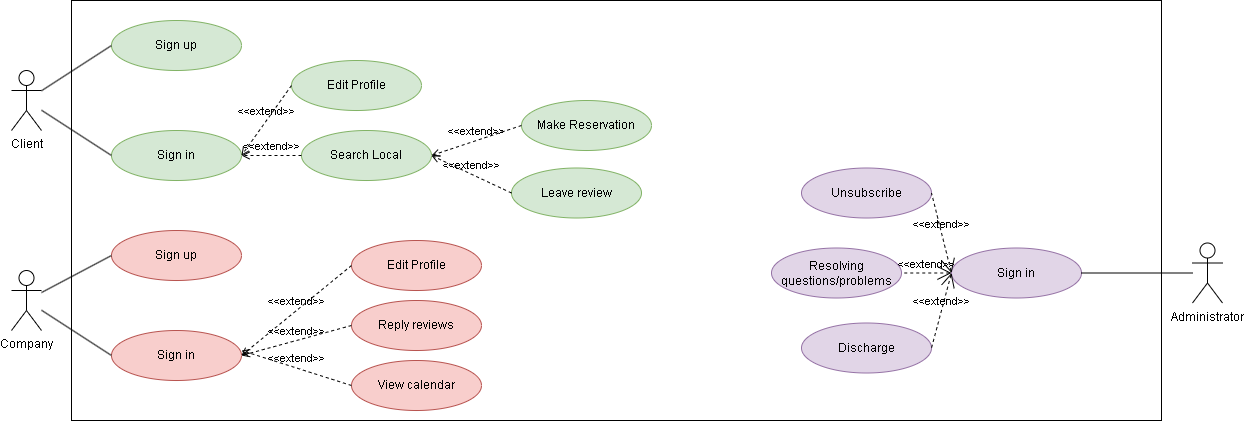

The diagram above was exported from draw.io. Its source (the exported page's mxGraphModel, read from the mxfile embedded in the PNG):
<mxGraphModel dx="1434" dy="788" grid="1" gridSize="10" guides="1" tooltips="1" connect="1" arrows="1" fold="1" page="1" pageScale="1" pageWidth="827" pageHeight="1169" math="0" shadow="0">
  <root>
    <mxCell id="0" />
    <mxCell id="1" parent="0" />
    <mxCell id="pXXJ-yyLuB3R1oxsnLNE-1" value="Client" style="shape=umlActor;verticalLabelPosition=bottom;verticalAlign=top;html=1;outlineConnect=0;" parent="1" vertex="1">
      <mxGeometry x="30" y="260" width="30" height="60" as="geometry" />
    </mxCell>
    <mxCell id="pXXJ-yyLuB3R1oxsnLNE-2" value="Administrator" style="shape=umlActor;verticalLabelPosition=bottom;verticalAlign=top;html=1;outlineConnect=0;" parent="1" vertex="1">
      <mxGeometry x="1211" y="432.5" width="30" height="60" as="geometry" />
    </mxCell>
    <mxCell id="pXXJ-yyLuB3R1oxsnLNE-5" value="Company" style="shape=umlActor;verticalLabelPosition=bottom;verticalAlign=top;html=1;outlineConnect=0;" parent="1" vertex="1">
      <mxGeometry x="30" y="460" width="30" height="60" as="geometry" />
    </mxCell>
    <mxCell id="pXXJ-yyLuB3R1oxsnLNE-6" value="" style="rounded=0;whiteSpace=wrap;html=1;" parent="1" vertex="1">
      <mxGeometry x="90" y="190" width="1090" height="420" as="geometry" />
    </mxCell>
    <mxCell id="pXXJ-yyLuB3R1oxsnLNE-11" value="Sign up" style="ellipse;whiteSpace=wrap;html=1;fillColor=#d5e8d4;strokeColor=#82b366;" parent="1" vertex="1">
      <mxGeometry x="130" y="210" width="130" height="50" as="geometry" />
    </mxCell>
    <mxCell id="pXXJ-yyLuB3R1oxsnLNE-12" value="Sign in" style="ellipse;whiteSpace=wrap;html=1;fillColor=#d5e8d4;strokeColor=#82b366;" parent="1" vertex="1">
      <mxGeometry x="130" y="320" width="130" height="50" as="geometry" />
    </mxCell>
    <mxCell id="pXXJ-yyLuB3R1oxsnLNE-13" value="" style="endArrow=none;html=1;rounded=0;entryX=0;entryY=0.5;entryDx=0;entryDy=0;" parent="1" source="pXXJ-yyLuB3R1oxsnLNE-1" target="pXXJ-yyLuB3R1oxsnLNE-12" edge="1">
      <mxGeometry width="50" height="50" relative="1" as="geometry">
        <mxPoint x="310" y="400" as="sourcePoint" />
        <mxPoint x="360" y="350" as="targetPoint" />
      </mxGeometry>
    </mxCell>
    <mxCell id="pXXJ-yyLuB3R1oxsnLNE-14" value="" style="endArrow=none;html=1;rounded=0;entryX=0;entryY=0.5;entryDx=0;entryDy=0;" parent="1" source="pXXJ-yyLuB3R1oxsnLNE-1" target="pXXJ-yyLuB3R1oxsnLNE-11" edge="1">
      <mxGeometry width="50" height="50" relative="1" as="geometry">
        <mxPoint x="280" y="360" as="sourcePoint" />
        <mxPoint x="330" y="310" as="targetPoint" />
      </mxGeometry>
    </mxCell>
    <mxCell id="pXXJ-yyLuB3R1oxsnLNE-15" value="Edit Profile" style="ellipse;whiteSpace=wrap;html=1;fillColor=#d5e8d4;strokeColor=#82b366;" parent="1" vertex="1">
      <mxGeometry x="310" y="250" width="130" height="50" as="geometry" />
    </mxCell>
    <mxCell id="pXXJ-yyLuB3R1oxsnLNE-16" value="Search Local" style="ellipse;whiteSpace=wrap;html=1;fillColor=#d5e8d4;strokeColor=#82b366;" parent="1" vertex="1">
      <mxGeometry x="320" y="320" width="130" height="50" as="geometry" />
    </mxCell>
    <mxCell id="pXXJ-yyLuB3R1oxsnLNE-23" value="&amp;lt;&amp;lt;extend&amp;gt;&amp;gt;" style="html=1;verticalAlign=bottom;labelBackgroundColor=none;endArrow=open;endFill=0;dashed=1;rounded=0;exitX=0;exitY=0.5;exitDx=0;exitDy=0;entryX=1;entryY=0.5;entryDx=0;entryDy=0;" parent="1" source="pXXJ-yyLuB3R1oxsnLNE-15" target="pXXJ-yyLuB3R1oxsnLNE-12" edge="1">
      <mxGeometry width="160" relative="1" as="geometry">
        <mxPoint x="330" y="340" as="sourcePoint" />
        <mxPoint x="490" y="340" as="targetPoint" />
      </mxGeometry>
    </mxCell>
    <mxCell id="pXXJ-yyLuB3R1oxsnLNE-24" value="&amp;lt;&amp;lt;extend&amp;gt;&amp;gt;" style="html=1;verticalAlign=bottom;labelBackgroundColor=none;endArrow=open;endFill=0;dashed=1;rounded=0;exitX=0;exitY=0.5;exitDx=0;exitDy=0;" parent="1" source="pXXJ-yyLuB3R1oxsnLNE-16" edge="1">
      <mxGeometry width="160" relative="1" as="geometry">
        <mxPoint x="270" y="330" as="sourcePoint" />
        <mxPoint x="260" y="345" as="targetPoint" />
      </mxGeometry>
    </mxCell>
    <mxCell id="pXXJ-yyLuB3R1oxsnLNE-25" value="Make Reservation" style="ellipse;whiteSpace=wrap;html=1;fillColor=#d5e8d4;strokeColor=#82b366;" parent="1" vertex="1">
      <mxGeometry x="540" y="290" width="130" height="50" as="geometry" />
    </mxCell>
    <mxCell id="pXXJ-yyLuB3R1oxsnLNE-26" value="Leave review" style="ellipse;whiteSpace=wrap;html=1;fillColor=#d5e8d4;strokeColor=#82b366;" parent="1" vertex="1">
      <mxGeometry x="530" y="357.5" width="130" height="50" as="geometry" />
    </mxCell>
    <mxCell id="pXXJ-yyLuB3R1oxsnLNE-27" value="&amp;lt;&amp;lt;extend&amp;gt;&amp;gt;" style="html=1;verticalAlign=bottom;labelBackgroundColor=none;endArrow=open;endFill=0;dashed=1;rounded=0;exitX=0;exitY=0.5;exitDx=0;exitDy=0;entryX=1;entryY=0.5;entryDx=0;entryDy=0;" parent="1" source="pXXJ-yyLuB3R1oxsnLNE-26" target="pXXJ-yyLuB3R1oxsnLNE-16" edge="1">
      <mxGeometry width="160" relative="1" as="geometry">
        <mxPoint x="280" y="360" as="sourcePoint" />
        <mxPoint x="440" y="360" as="targetPoint" />
      </mxGeometry>
    </mxCell>
    <mxCell id="pXXJ-yyLuB3R1oxsnLNE-28" value="&amp;lt;&amp;lt;extend&amp;gt;&amp;gt;" style="html=1;verticalAlign=bottom;labelBackgroundColor=none;endArrow=open;endFill=0;dashed=1;rounded=0;exitX=0;exitY=0.5;exitDx=0;exitDy=0;entryX=1;entryY=0.5;entryDx=0;entryDy=0;" parent="1" source="pXXJ-yyLuB3R1oxsnLNE-25" target="pXXJ-yyLuB3R1oxsnLNE-16" edge="1">
      <mxGeometry width="160" relative="1" as="geometry">
        <mxPoint x="320" y="350" as="sourcePoint" />
        <mxPoint x="480" y="350" as="targetPoint" />
      </mxGeometry>
    </mxCell>
    <mxCell id="pXXJ-yyLuB3R1oxsnLNE-29" value="Sign up" style="ellipse;whiteSpace=wrap;html=1;fillColor=#f8cecc;strokeColor=#b85450;" parent="1" vertex="1">
      <mxGeometry x="130" y="420" width="130" height="50" as="geometry" />
    </mxCell>
    <mxCell id="pXXJ-yyLuB3R1oxsnLNE-30" value="Sign in" style="ellipse;whiteSpace=wrap;html=1;fillColor=#f8cecc;strokeColor=#b85450;" parent="1" vertex="1">
      <mxGeometry x="130" y="520" width="130" height="50" as="geometry" />
    </mxCell>
    <mxCell id="pXXJ-yyLuB3R1oxsnLNE-31" value="" style="endArrow=none;html=1;rounded=0;entryX=0;entryY=0.5;entryDx=0;entryDy=0;" parent="1" source="pXXJ-yyLuB3R1oxsnLNE-5" target="pXXJ-yyLuB3R1oxsnLNE-29" edge="1">
      <mxGeometry width="50" height="50" relative="1" as="geometry">
        <mxPoint x="390" y="360" as="sourcePoint" />
        <mxPoint x="440" y="310" as="targetPoint" />
      </mxGeometry>
    </mxCell>
    <mxCell id="pXXJ-yyLuB3R1oxsnLNE-32" value="" style="endArrow=none;html=1;rounded=0;entryX=0;entryY=0.5;entryDx=0;entryDy=0;" parent="1" source="pXXJ-yyLuB3R1oxsnLNE-5" target="pXXJ-yyLuB3R1oxsnLNE-30" edge="1">
      <mxGeometry width="50" height="50" relative="1" as="geometry">
        <mxPoint x="390" y="360" as="sourcePoint" />
        <mxPoint x="440" y="310" as="targetPoint" />
      </mxGeometry>
    </mxCell>
    <mxCell id="pXXJ-yyLuB3R1oxsnLNE-33" value="Edit Profile" style="ellipse;whiteSpace=wrap;html=1;fillColor=#f8cecc;strokeColor=#b85450;" parent="1" vertex="1">
      <mxGeometry x="370" y="430" width="130" height="50" as="geometry" />
    </mxCell>
    <mxCell id="pXXJ-yyLuB3R1oxsnLNE-34" value="Reply reviews" style="ellipse;whiteSpace=wrap;html=1;fillColor=#f8cecc;strokeColor=#b85450;" parent="1" vertex="1">
      <mxGeometry x="370" y="490" width="130" height="50" as="geometry" />
    </mxCell>
    <mxCell id="pXXJ-yyLuB3R1oxsnLNE-35" value="View calendar" style="ellipse;whiteSpace=wrap;html=1;fillColor=#f8cecc;strokeColor=#b85450;" parent="1" vertex="1">
      <mxGeometry x="370" y="550" width="130" height="50" as="geometry" />
    </mxCell>
    <mxCell id="pXXJ-yyLuB3R1oxsnLNE-37" value="&amp;lt;&amp;lt;extend&amp;gt;&amp;gt;" style="html=1;verticalAlign=bottom;labelBackgroundColor=none;endArrow=open;endFill=0;dashed=1;rounded=0;entryX=1;entryY=0.5;entryDx=0;entryDy=0;exitX=0;exitY=0.5;exitDx=0;exitDy=0;" parent="1" source="pXXJ-yyLuB3R1oxsnLNE-33" target="pXXJ-yyLuB3R1oxsnLNE-30" edge="1">
      <mxGeometry width="160" relative="1" as="geometry">
        <mxPoint x="330" y="340" as="sourcePoint" />
        <mxPoint x="490" y="340" as="targetPoint" />
      </mxGeometry>
    </mxCell>
    <mxCell id="pXXJ-yyLuB3R1oxsnLNE-38" value="&amp;lt;&amp;lt;extend&amp;gt;&amp;gt;" style="html=1;verticalAlign=bottom;labelBackgroundColor=none;endArrow=open;endFill=0;dashed=1;rounded=0;entryX=1;entryY=0.5;entryDx=0;entryDy=0;exitX=0;exitY=0.5;exitDx=0;exitDy=0;" parent="1" source="pXXJ-yyLuB3R1oxsnLNE-34" target="pXXJ-yyLuB3R1oxsnLNE-30" edge="1">
      <mxGeometry width="160" relative="1" as="geometry">
        <mxPoint x="330" y="340" as="sourcePoint" />
        <mxPoint x="490" y="340" as="targetPoint" />
      </mxGeometry>
    </mxCell>
    <mxCell id="pXXJ-yyLuB3R1oxsnLNE-39" value="&amp;lt;&amp;lt;extend&amp;gt;&amp;gt;" style="html=1;verticalAlign=bottom;labelBackgroundColor=none;endArrow=open;endFill=0;dashed=1;rounded=0;exitX=0;exitY=0.5;exitDx=0;exitDy=0;" parent="1" source="pXXJ-yyLuB3R1oxsnLNE-35" edge="1">
      <mxGeometry width="160" relative="1" as="geometry">
        <mxPoint x="330" y="340" as="sourcePoint" />
        <mxPoint x="260" y="540" as="targetPoint" />
      </mxGeometry>
    </mxCell>
    <mxCell id="pXXJ-yyLuB3R1oxsnLNE-40" value="Unsubscribe" style="ellipse;whiteSpace=wrap;html=1;fillColor=#e1d5e7;strokeColor=#9673a6;" parent="1" vertex="1">
      <mxGeometry x="820" y="357.5" width="130" height="50" as="geometry" />
    </mxCell>
    <mxCell id="pXXJ-yyLuB3R1oxsnLNE-41" value="Discharge" style="ellipse;whiteSpace=wrap;html=1;fillColor=#e1d5e7;strokeColor=#9673a6;" parent="1" vertex="1">
      <mxGeometry x="820" y="512.5" width="130" height="50" as="geometry" />
    </mxCell>
    <mxCell id="pXXJ-yyLuB3R1oxsnLNE-42" value="Resolving questions/problems" style="ellipse;whiteSpace=wrap;html=1;fillColor=#e1d5e7;strokeColor=#9673a6;" parent="1" vertex="1">
      <mxGeometry x="790" y="437.5" width="130" height="50" as="geometry" />
    </mxCell>
    <mxCell id="zAxJBFOn5vCK-ZsCzKC5-1" value="Sign in" style="ellipse;whiteSpace=wrap;html=1;fillColor=#e1d5e7;strokeColor=#9673a6;" parent="1" vertex="1">
      <mxGeometry x="970" y="437.5" width="130" height="50" as="geometry" />
    </mxCell>
    <mxCell id="zAxJBFOn5vCK-ZsCzKC5-2" value="" style="endArrow=none;html=1;rounded=0;entryX=1;entryY=0.5;entryDx=0;entryDy=0;" parent="1" source="pXXJ-yyLuB3R1oxsnLNE-2" target="zAxJBFOn5vCK-ZsCzKC5-1" edge="1">
      <mxGeometry width="50" height="50" relative="1" as="geometry">
        <mxPoint x="890" y="401" as="sourcePoint" />
        <mxPoint x="960" y="455" as="targetPoint" />
        <Array as="points" />
      </mxGeometry>
    </mxCell>
    <mxCell id="zAxJBFOn5vCK-ZsCzKC5-3" value="&amp;lt;&amp;lt;extend&amp;gt;&amp;gt;" style="edgeStyle=none;html=1;startArrow=open;endArrow=none;startSize=12;verticalAlign=bottom;dashed=1;labelBackgroundColor=none;rounded=0;exitX=0;exitY=0.5;exitDx=0;exitDy=0;entryX=1;entryY=0.5;entryDx=0;entryDy=0;" parent="1" source="zAxJBFOn5vCK-ZsCzKC5-1" target="pXXJ-yyLuB3R1oxsnLNE-40" edge="1">
      <mxGeometry width="160" relative="1" as="geometry">
        <mxPoint x="1000" y="412.5" as="sourcePoint" />
        <mxPoint x="1160" y="412.5" as="targetPoint" />
      </mxGeometry>
    </mxCell>
    <mxCell id="zAxJBFOn5vCK-ZsCzKC5-4" value="&amp;lt;&amp;lt;extend&amp;gt;&amp;gt;" style="edgeStyle=none;html=1;startArrow=open;endArrow=none;startSize=12;verticalAlign=bottom;dashed=1;labelBackgroundColor=none;rounded=0;entryX=1;entryY=0.5;entryDx=0;entryDy=0;" parent="1" target="pXXJ-yyLuB3R1oxsnLNE-42" edge="1">
      <mxGeometry width="160" relative="1" as="geometry">
        <mxPoint x="970" y="462.5" as="sourcePoint" />
        <mxPoint x="1160" y="412.5" as="targetPoint" />
      </mxGeometry>
    </mxCell>
    <mxCell id="zAxJBFOn5vCK-ZsCzKC5-5" value="&amp;lt;&amp;lt;extend&amp;gt;&amp;gt;" style="edgeStyle=none;html=1;startArrow=open;endArrow=none;startSize=12;verticalAlign=bottom;dashed=1;labelBackgroundColor=none;rounded=0;entryX=1;entryY=0.5;entryDx=0;entryDy=0;" parent="1" target="pXXJ-yyLuB3R1oxsnLNE-41" edge="1">
      <mxGeometry width="160" relative="1" as="geometry">
        <mxPoint x="970" y="462.5" as="sourcePoint" />
        <mxPoint x="1130" y="542.5" as="targetPoint" />
      </mxGeometry>
    </mxCell>
  </root>
</mxGraphModel>